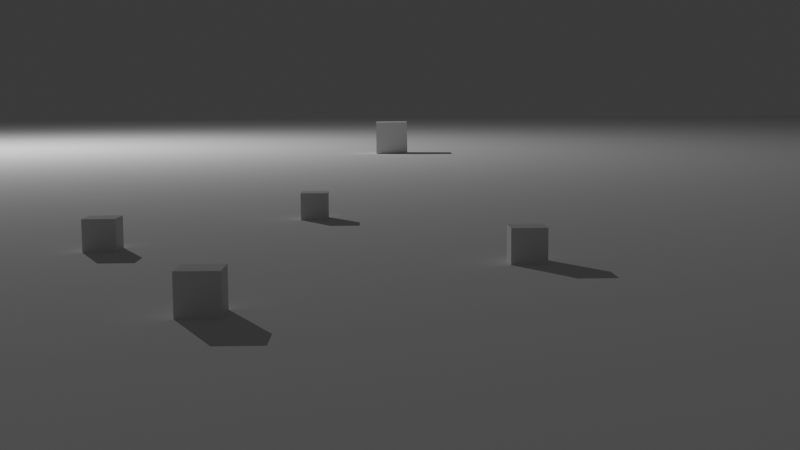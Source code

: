 # Source: ombre04.blend  (saved by Blender 4.4.30; exported with 4.5.12 LTS)
import bpy
from mathutils import Matrix  # noqa: F401  (used for matrix-valued properties, if any)

bpy.ops.wm.read_factory_settings(use_empty=True)
scene = bpy.context.scene
scene.name = 'Scene'

# ---- collections
col_collection = bpy.data.collections.new('Collection'); scene.collection.children.link(col_collection)

# ---- world
world_world = bpy.data.worlds.new('World'); scene.world = world_world
world_world.use_nodes = True; world_world.node_tree.nodes.clear()
_N = world_world.node_tree.nodes; _L = world_world.node_tree.links
n0 = _N.new('ShaderNodeOutputWorld'); n0.name = 'World Output'; n0.location = (300, 300)
n1 = _N.new('ShaderNodeBackground'); n1.name = 'Background'; n1.location = (10, 300)
n1.inputs[0].default_value = (0.05088, 0.05088, 0.05088, 1.0)
_L.new(n1.outputs[0], n0.inputs[0])
n0.is_active_output = True
world_world.color = (0.05088, 0.05088, 0.05088)
world_world.sun_shadow_jitter_overblur = 0.0

# ---- cameras
cam_camera = bpy.data.cameras.new('Camera')
cam_camera.clip_end = 100.0
cam_camera.ortho_scale = 7.314

# ---- lights
light_point = bpy.data.lights.new('Point', 'POINT')
light_point.energy = 1e+04

# ---- meshes
me_plane = bpy.data.meshes.new('Plane')
me_plane.from_pydata([(-1.0, -1.0, 0.0), (1.0, -1.0, 0.0), (-1.0, 1.0, 0.0), (1.0, 1.0, 0.0)], [], [(0, 1, 3, 2)])
_uv = me_plane.uv_layers.new(name='UVMap')
_uv.uv.foreach_set('vector', [0.0, 0.0, 1.0, 0.0, 1.0, 1.0, 0.0, 1.0])
me_plane.update()
me_cube_001 = bpy.data.meshes.new('Cube.001')
me_cube_001.from_pydata([(-0.2, -0.2, 0.0), (-0.2, -0.2, 0.4), (-0.2, 0.2, 0.0), (-0.2, 0.2, 0.4), (0.2, -0.2, 0.0), (0.2, -0.2, 0.4), (0.2, 0.2, 0.0), (0.2, 0.2, 0.4)], [], [(0, 1, 3, 2), (2, 3, 7, 6), (6, 7, 5, 4), (4, 5, 1, 0), (2, 6, 4, 0), (7, 3, 1, 5)])
_uv = me_cube_001.uv_layers.new(name='UVMap')
_uv.uv.foreach_set('vector', [0.375, 0.0, 0.625, 0.0, 0.625, 0.25, 0.375, 0.25, 0.375, 0.25, 0.625, 0.25, 0.625, 0.5, 0.375, 0.5, 0.375, 0.5, 0.625, 0.5, 0.625, 0.75, 0.375, 0.75, 0.375, 0.75, 0.625, 0.75, 0.625, 1.0, 0.375, 1.0, 0.125, 0.5, 0.375, 0.5, 0.375, 0.75, 0.125, 0.75, 0.625, 0.5, 0.875, 0.5, 0.875, 0.75, 0.625, 0.75])
me_cube_001.update()
me_cube_002 = bpy.data.meshes.new('Cube.002')
me_cube_002.from_pydata([(-0.2, -0.2, 0.0), (-0.2, -0.2, 0.4), (-0.2, 0.2, 0.0), (-0.2, 0.2, 0.4), (0.2, -0.2, 0.0), (0.2, -0.2, 0.4), (0.2, 0.2, 0.0), (0.2, 0.2, 0.4)], [], [(0, 1, 3, 2), (2, 3, 7, 6), (6, 7, 5, 4), (4, 5, 1, 0), (2, 6, 4, 0), (7, 3, 1, 5)])
_uv = me_cube_002.uv_layers.new(name='UVMap')
_uv.uv.foreach_set('vector', [0.375, 0.0, 0.625, 0.0, 0.625, 0.25, 0.375, 0.25, 0.375, 0.25, 0.625, 0.25, 0.625, 0.5, 0.375, 0.5, 0.375, 0.5, 0.625, 0.5, 0.625, 0.75, 0.375, 0.75, 0.375, 0.75, 0.625, 0.75, 0.625, 1.0, 0.375, 1.0, 0.125, 0.5, 0.375, 0.5, 0.375, 0.75, 0.125, 0.75, 0.625, 0.5, 0.875, 0.5, 0.875, 0.75, 0.625, 0.75])
me_cube_002.update()
me_cube_003 = bpy.data.meshes.new('Cube.003')
me_cube_003.from_pydata([(-0.5, -0.5, 0.0), (-0.5, -0.5, 1.0), (-0.5, 0.5, 0.0), (-0.5, 0.5, 1.0), (0.5, -0.5, 0.0), (0.5, -0.5, 1.0), (0.5, 0.5, 0.0), (0.5, 0.5, 1.0)], [], [(0, 1, 3, 2), (2, 3, 7, 6), (6, 7, 5, 4), (4, 5, 1, 0), (2, 6, 4, 0), (7, 3, 1, 5)])
_uv = me_cube_003.uv_layers.new(name='UVMap')
_uv.uv.foreach_set('vector', [0.375, 0.0, 0.625, 0.0, 0.625, 0.25, 0.375, 0.25, 0.375, 0.25, 0.625, 0.25, 0.625, 0.5, 0.375, 0.5, 0.375, 0.5, 0.625, 0.5, 0.625, 0.75, 0.375, 0.75, 0.375, 0.75, 0.625, 0.75, 0.625, 1.0, 0.375, 1.0, 0.125, 0.5, 0.375, 0.5, 0.375, 0.75, 0.125, 0.75, 0.625, 0.5, 0.875, 0.5, 0.875, 0.75, 0.625, 0.75])
me_cube_003.update()
me_cube_004 = bpy.data.meshes.new('Cube.004')
me_cube_004.from_pydata([(-0.2, -0.2, 0.0), (-0.2, -0.2, 0.4), (-0.2, 0.2, 0.0), (-0.2, 0.2, 0.4), (0.2, -0.2, 0.0), (0.2, -0.2, 0.4), (0.2, 0.2, 0.0), (0.2, 0.2, 0.4)], [], [(0, 1, 3, 2), (2, 3, 7, 6), (6, 7, 5, 4), (4, 5, 1, 0), (2, 6, 4, 0), (7, 3, 1, 5)])
_uv = me_cube_004.uv_layers.new(name='UVMap')
_uv.uv.foreach_set('vector', [0.375, 0.0, 0.625, 0.0, 0.625, 0.25, 0.375, 0.25, 0.375, 0.25, 0.625, 0.25, 0.625, 0.5, 0.375, 0.5, 0.375, 0.5, 0.625, 0.5, 0.625, 0.75, 0.375, 0.75, 0.375, 0.75, 0.625, 0.75, 0.625, 1.0, 0.375, 1.0, 0.125, 0.5, 0.375, 0.5, 0.375, 0.75, 0.125, 0.75, 0.625, 0.5, 0.875, 0.5, 0.875, 0.75, 0.625, 0.75])
me_cube_004.update()
me_cube_005 = bpy.data.meshes.new('Cube.005')
me_cube_005.from_pydata([(-0.2, -0.2, 0.0), (-0.2, -0.2, 0.4), (-0.2, 0.2, 0.0), (-0.2, 0.2, 0.4), (0.2, -0.2, 0.0), (0.2, -0.2, 0.4), (0.2, 0.2, 0.0), (0.2, 0.2, 0.4)], [], [(0, 1, 3, 2), (2, 3, 7, 6), (6, 7, 5, 4), (4, 5, 1, 0), (2, 6, 4, 0), (7, 3, 1, 5)])
_uv = me_cube_005.uv_layers.new(name='UVMap')
_uv.uv.foreach_set('vector', [0.375, 0.0, 0.625, 0.0, 0.625, 0.25, 0.375, 0.25, 0.375, 0.25, 0.625, 0.25, 0.625, 0.5, 0.375, 0.5, 0.375, 0.5, 0.625, 0.5, 0.625, 0.75, 0.375, 0.75, 0.375, 0.75, 0.625, 0.75, 0.625, 1.0, 0.375, 1.0, 0.125, 0.5, 0.375, 0.5, 0.375, 0.75, 0.125, 0.75, 0.625, 0.5, 0.875, 0.5, 0.875, 0.75, 0.625, 0.75])
me_cube_005.update()

# ---- objects
ob_camera = bpy.data.objects.new('Camera', cam_camera)
ob_plane = bpy.data.objects.new('Plane', me_plane)
ob_cube_001 = bpy.data.objects.new('Cube.001', me_cube_001)
ob_cube_002 = bpy.data.objects.new('Cube.002', me_cube_002)
ob_cube_003 = bpy.data.objects.new('Cube.003', me_cube_003)
ob_cube_004 = bpy.data.objects.new('Cube.004', me_cube_004)
ob_cube_005 = bpy.data.objects.new('Cube.005', me_cube_005)
ob_point = bpy.data.objects.new('Point', light_point)

# ---- transforms, parenting, visibility, modifiers, constraints
ob_camera.location = (12.3, 1.004, 1.796)
ob_camera.rotation_euler = (1.457, 0.00741, 1.55)
ob_camera.lock_rotations_4d = False
ob_camera.empty_display_type = 'ARROWS'
ob_camera.color = (0.0, 0.0, 0.0, 0.0)
ob_camera.display_type = 'WIRE'
ob_camera.lineart.crease_threshold = 0.0
ob_plane.location = (9.654, -1.901, 0.0)
ob_plane.scale = (100.0, 100.0, 100.0)
_c = ob_plane.constraints.new('TRACK_TO'); _c.name = 'Track To'
ob_cube_001.location = (-4.365, 0.05878, 0.0)
ob_cube_002.location = (3.071, -0.4849, 0.0)
ob_cube_003.location = (-24.3, 1.478, 0.01909)
ob_cube_004.location = (-1.032, -2.304, 0.0)
ob_cube_005.location = (0.291, 2.633, 0.0)
ob_point.location = (-29.0, -15.0, 13.0)

# ---- collection membership
col_collection.objects.link(ob_camera)
col_collection.objects.link(ob_plane)
col_collection.objects.link(ob_cube_001)
col_collection.objects.link(ob_cube_002)
col_collection.objects.link(ob_cube_003)
col_collection.objects.link(ob_cube_004)
col_collection.objects.link(ob_cube_005)
col_collection.objects.link(ob_point)

# ---- scene / render settings (as saved in the file)
scene.camera = ob_camera
scene.frame_start = 1; scene.frame_end = 250; scene.frame_set(1)
scene.render.engine = 'BLENDER_EEVEE_NEXT'
bpy.context.view_layer.update()
